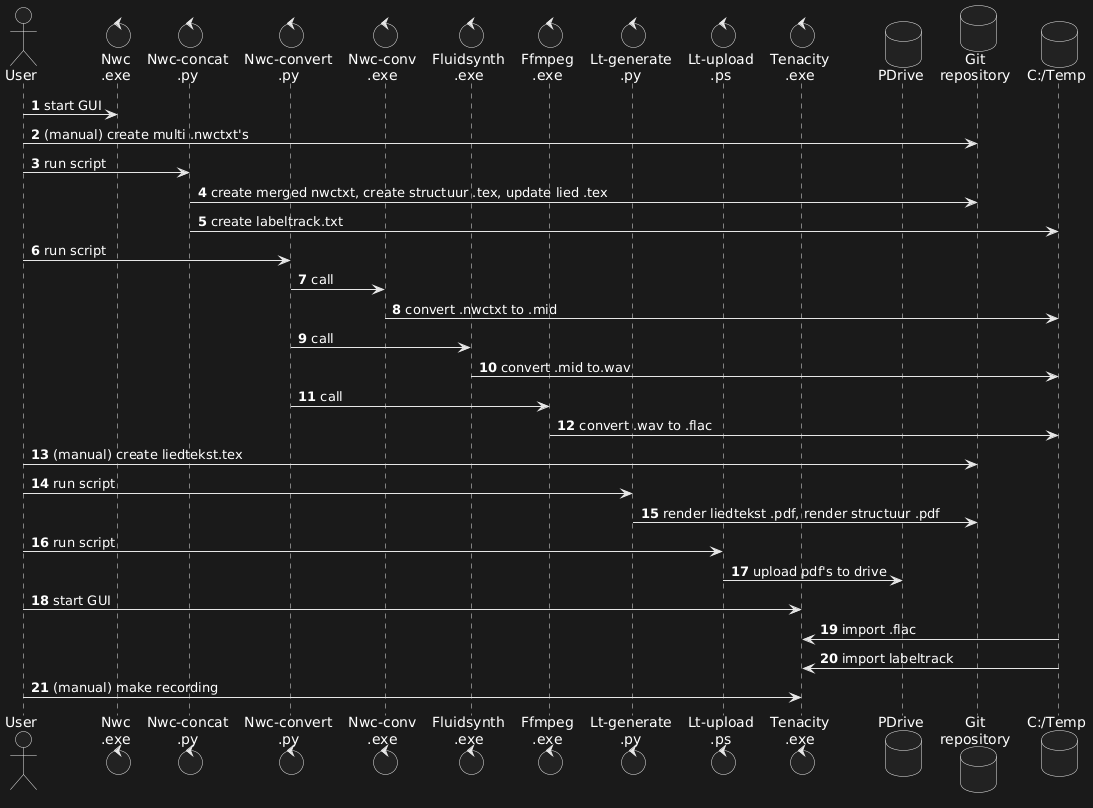

The diagram above was rendered by PlantUML. Its source (embedded in the PNG):
@startuml
actor       User       as u1
control     "Nwc\n.exe"     as nwc
control     "Nwc-concat\n.py"      as nwconcpy
control     "Nwc-convert\n.py"      as nwconvpy
control     "Nwc-conv\n.exe"  as nwconvexe
control     "Fluidsynth\n.exe"   as fluid
control     "Ffmpeg\n.exe" as ffmpeg
control     "Lt-generate\n.py" as ltgenerate
control     "Lt-upload\n.ps"    as ltupload
control     "Tenacity\n.exe"  as tenacity
database    PDrive as pdrive
database    "Git\nrepository" as repos
database    "C:/Temp" as temp

autonumber
u1 -> nwc : start GUI
u1 -> repos : (manual) create multi .nwctxt's
u1 -> nwconcpy : run script
nwconcpy -> repos : create merged nwctxt, create structuur .tex, update lied .tex
nwconcpy -> temp : create labeltrack.txt
u1 -> nwconvpy : run script
nwconvpy -> nwconvexe : call
nwconvexe -> temp : convert .nwctxt to .mid
nwconvpy -> fluid : call
fluid -> temp : convert .mid to.wav
nwconvpy -> ffmpeg : call
ffmpeg -> temp : convert .wav to .flac
u1 -> repos : (manual) create liedtekst.tex
u1 -> ltgenerate : run script
ltgenerate -> repos : render liedtekst .pdf, render structuur .pdf
u1 -> ltupload : run script
ltupload -> pdrive : upload pdf's to drive
u1 -> tenacity : start GUI
tenacity <- temp : import .flac 
tenacity <- temp : import labeltrack
u1 -> tenacity : (manual) make recording
@enduml